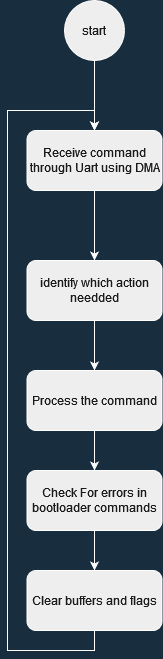

The diagram above was exported from draw.io. Its source (the exported page's mxGraphModel, read from the mxfile embedded in the PNG):
<mxGraphModel dx="460" dy="1920" grid="1" gridSize="10" guides="1" tooltips="1" connect="1" arrows="1" fold="1" page="1" pageScale="1" pageWidth="827" pageHeight="1169" background="#182E3E" math="0" shadow="0">
  <root>
    <mxCell id="WIyWlLk6GJQsqaUBKTNV-0" />
    <mxCell id="WIyWlLk6GJQsqaUBKTNV-1" parent="WIyWlLk6GJQsqaUBKTNV-0" />
    <mxCell id="RkKosk8lGeyDWx7Ad1LX-6" value="" style="edgeStyle=orthogonalEdgeStyle;rounded=0;orthogonalLoop=1;jettySize=auto;html=1;labelBackgroundColor=#182E3E;strokeColor=#FFFFFF;fontColor=#FFFFFF;" edge="1" parent="WIyWlLk6GJQsqaUBKTNV-1" source="WIyWlLk6GJQsqaUBKTNV-3" target="RkKosk8lGeyDWx7Ad1LX-4">
      <mxGeometry relative="1" as="geometry" />
    </mxCell>
    <mxCell id="WIyWlLk6GJQsqaUBKTNV-3" value="Receive command through Uart using DMA" style="rounded=1;whiteSpace=wrap;html=1;fontSize=12;glass=0;strokeWidth=1;shadow=0;fillColor=#EEEEEE;strokeColor=#FFFFFF;fontColor=#1A1A1A;" parent="WIyWlLk6GJQsqaUBKTNV-1" vertex="1">
      <mxGeometry x="157.5" y="100" width="135" height="60" as="geometry" />
    </mxCell>
    <mxCell id="RkKosk8lGeyDWx7Ad1LX-2" value="" style="edgeStyle=orthogonalEdgeStyle;rounded=0;orthogonalLoop=1;jettySize=auto;html=1;labelBackgroundColor=#182E3E;strokeColor=#FFFFFF;fontColor=#FFFFFF;" edge="1" parent="WIyWlLk6GJQsqaUBKTNV-1" source="RkKosk8lGeyDWx7Ad1LX-0" target="WIyWlLk6GJQsqaUBKTNV-3">
      <mxGeometry relative="1" as="geometry" />
    </mxCell>
    <mxCell id="RkKosk8lGeyDWx7Ad1LX-0" value="start" style="ellipse;whiteSpace=wrap;html=1;aspect=fixed;fillColor=#EEEEEE;strokeColor=#FFFFFF;fontColor=#1A1A1A;" vertex="1" parent="WIyWlLk6GJQsqaUBKTNV-1">
      <mxGeometry x="195" y="-30" width="60" height="60" as="geometry" />
    </mxCell>
    <mxCell id="RkKosk8lGeyDWx7Ad1LX-8" value="" style="edgeStyle=orthogonalEdgeStyle;rounded=0;orthogonalLoop=1;jettySize=auto;html=1;labelBackgroundColor=#182E3E;strokeColor=#FFFFFF;fontColor=#FFFFFF;" edge="1" parent="WIyWlLk6GJQsqaUBKTNV-1" source="RkKosk8lGeyDWx7Ad1LX-4" target="RkKosk8lGeyDWx7Ad1LX-7">
      <mxGeometry relative="1" as="geometry" />
    </mxCell>
    <mxCell id="RkKosk8lGeyDWx7Ad1LX-4" value="identify which action needded" style="rounded=1;whiteSpace=wrap;html=1;fontSize=12;glass=0;strokeWidth=1;shadow=0;fillColor=#EEEEEE;strokeColor=#FFFFFF;fontColor=#1A1A1A;" vertex="1" parent="WIyWlLk6GJQsqaUBKTNV-1">
      <mxGeometry x="157.5" y="230" width="135" height="60" as="geometry" />
    </mxCell>
    <mxCell id="RkKosk8lGeyDWx7Ad1LX-11" value="" style="edgeStyle=orthogonalEdgeStyle;rounded=0;orthogonalLoop=1;jettySize=auto;html=1;labelBackgroundColor=#182E3E;strokeColor=#FFFFFF;fontColor=#FFFFFF;" edge="1" parent="WIyWlLk6GJQsqaUBKTNV-1" source="RkKosk8lGeyDWx7Ad1LX-7" target="RkKosk8lGeyDWx7Ad1LX-10">
      <mxGeometry relative="1" as="geometry" />
    </mxCell>
    <mxCell id="RkKosk8lGeyDWx7Ad1LX-7" value="Process the command " style="rounded=1;whiteSpace=wrap;html=1;fontSize=12;glass=0;strokeWidth=1;shadow=0;fillColor=#EEEEEE;strokeColor=#FFFFFF;fontColor=#1A1A1A;" vertex="1" parent="WIyWlLk6GJQsqaUBKTNV-1">
      <mxGeometry x="157.5" y="340" width="135" height="60" as="geometry" />
    </mxCell>
    <mxCell id="RkKosk8lGeyDWx7Ad1LX-13" value="" style="edgeStyle=orthogonalEdgeStyle;rounded=0;orthogonalLoop=1;jettySize=auto;html=1;labelBackgroundColor=#182E3E;strokeColor=#FFFFFF;fontColor=#FFFFFF;" edge="1" parent="WIyWlLk6GJQsqaUBKTNV-1" source="RkKosk8lGeyDWx7Ad1LX-10" target="RkKosk8lGeyDWx7Ad1LX-12">
      <mxGeometry relative="1" as="geometry" />
    </mxCell>
    <mxCell id="RkKosk8lGeyDWx7Ad1LX-10" value="Check For errors in bootloader commands" style="rounded=1;whiteSpace=wrap;html=1;fontSize=12;glass=0;strokeWidth=1;shadow=0;fillColor=#EEEEEE;strokeColor=#FFFFFF;fontColor=#1A1A1A;" vertex="1" parent="WIyWlLk6GJQsqaUBKTNV-1">
      <mxGeometry x="157.5" y="440" width="135" height="60" as="geometry" />
    </mxCell>
    <mxCell id="RkKosk8lGeyDWx7Ad1LX-14" style="edgeStyle=orthogonalEdgeStyle;rounded=0;orthogonalLoop=1;jettySize=auto;html=1;exitX=0.5;exitY=1;exitDx=0;exitDy=0;entryX=0.5;entryY=0;entryDx=0;entryDy=0;labelBackgroundColor=#182E3E;strokeColor=#FFFFFF;fontColor=#FFFFFF;" edge="1" parent="WIyWlLk6GJQsqaUBKTNV-1" source="RkKosk8lGeyDWx7Ad1LX-12" target="WIyWlLk6GJQsqaUBKTNV-3">
      <mxGeometry relative="1" as="geometry">
        <Array as="points">
          <mxPoint x="225" y="620" />
          <mxPoint x="138" y="620" />
          <mxPoint x="138" y="80" />
          <mxPoint x="225" y="80" />
        </Array>
      </mxGeometry>
    </mxCell>
    <mxCell id="RkKosk8lGeyDWx7Ad1LX-12" value="Clear buffers and flags " style="rounded=1;whiteSpace=wrap;html=1;fontSize=12;glass=0;strokeWidth=1;shadow=0;fillColor=#EEEEEE;strokeColor=#FFFFFF;fontColor=#1A1A1A;" vertex="1" parent="WIyWlLk6GJQsqaUBKTNV-1">
      <mxGeometry x="157.5" y="540" width="135" height="60" as="geometry" />
    </mxCell>
  </root>
</mxGraphModel>